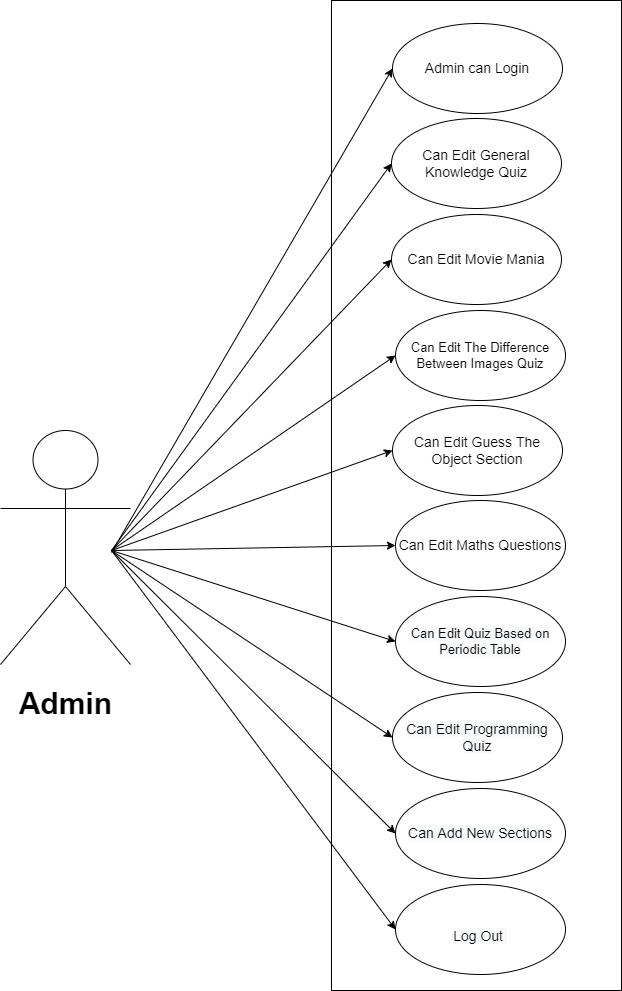

The diagram above was exported from draw.io. Its source (the exported page's mxGraphModel, read from the mxfile embedded in the PNG):
<mxGraphModel dx="814" dy="409" grid="1" gridSize="10" guides="1" tooltips="1" connect="1" arrows="1" fold="1" page="1" pageScale="1" pageWidth="850" pageHeight="1100" math="0" shadow="0">
  <root>
    <mxCell id="0" />
    <mxCell id="1" parent="0" />
    <mxCell id="rvOgdmCz-SRNwZ7M6EXW-1" value="" style="rounded=0;whiteSpace=wrap;html=1;" vertex="1" parent="1">
      <mxGeometry x="821" y="190" width="290" height="990" as="geometry" />
    </mxCell>
    <mxCell id="rvOgdmCz-SRNwZ7M6EXW-2" value="&lt;span style=&quot;font-size: 14px&quot;&gt;Admin can Login&lt;/span&gt;" style="ellipse;whiteSpace=wrap;html=1;" vertex="1" parent="1">
      <mxGeometry x="882" y="213" width="170" height="90" as="geometry" />
    </mxCell>
    <mxCell id="rvOgdmCz-SRNwZ7M6EXW-3" value="&lt;font style=&quot;font-size: 14px&quot;&gt;Can Edit General Knowledge Quiz&lt;/font&gt;" style="ellipse;whiteSpace=wrap;html=1;" vertex="1" parent="1">
      <mxGeometry x="881" y="308" width="170" height="90" as="geometry" />
    </mxCell>
    <mxCell id="rvOgdmCz-SRNwZ7M6EXW-4" value="&lt;span&gt;&lt;font style=&quot;font-size: 14px&quot;&gt;Can Edit Movie Mania&lt;/font&gt;&lt;/span&gt;" style="ellipse;whiteSpace=wrap;html=1;" vertex="1" parent="1">
      <mxGeometry x="881" y="404" width="170" height="90" as="geometry" />
    </mxCell>
    <mxCell id="rvOgdmCz-SRNwZ7M6EXW-5" value="&#10;&#10;&lt;span style=&quot;color: rgb(0, 0, 0); font-family: helvetica; font-size: 14px; font-style: normal; font-weight: 400; letter-spacing: normal; text-align: center; text-indent: 0px; text-transform: none; word-spacing: 0px; background-color: rgb(248, 249, 250); display: inline; float: none;&quot;&gt;Can Add New Sections&lt;/span&gt;&#10;&#10;" style="ellipse;whiteSpace=wrap;html=1;" vertex="1" parent="1">
      <mxGeometry x="885" y="978" width="170" height="90" as="geometry" />
    </mxCell>
    <mxCell id="rvOgdmCz-SRNwZ7M6EXW-6" value="&lt;span style=&quot;color: rgb(0 , 0 , 0) ; font-family: &amp;#34;helvetica&amp;#34; ; font-size: 14px ; font-style: normal ; font-weight: 400 ; letter-spacing: normal ; text-align: center ; text-indent: 0px ; text-transform: none ; word-spacing: 0px ; background-color: rgb(248 , 249 , 250) ; display: inline ; float: none&quot;&gt;Can Edit Programming Quiz&lt;/span&gt;" style="ellipse;whiteSpace=wrap;html=1;" vertex="1" parent="1">
      <mxGeometry x="882" y="882" width="170" height="90" as="geometry" />
    </mxCell>
    <mxCell id="rvOgdmCz-SRNwZ7M6EXW-7" value="&lt;span style=&quot;color: rgb(0 , 0 , 0) ; font-family: &amp;#34;helvetica&amp;#34; ; font-style: normal ; font-weight: 400 ; letter-spacing: normal ; text-align: center ; text-indent: 0px ; text-transform: none ; word-spacing: 0px ; background-color: rgb(248 , 249 , 250) ; display: inline ; float: none&quot;&gt;&lt;font style=&quot;font-size: 13px&quot;&gt;Can Edit Quiz Based on Periodic Table&lt;/font&gt;&lt;/span&gt;" style="ellipse;whiteSpace=wrap;html=1;" vertex="1" parent="1">
      <mxGeometry x="885" y="786" width="170" height="90" as="geometry" />
    </mxCell>
    <mxCell id="rvOgdmCz-SRNwZ7M6EXW-8" value="&lt;font style=&quot;font-size: 14px&quot;&gt;Can Edit Maths Questions&lt;/font&gt;" style="ellipse;whiteSpace=wrap;html=1;" vertex="1" parent="1">
      <mxGeometry x="885" y="690" width="170" height="90" as="geometry" />
    </mxCell>
    <mxCell id="rvOgdmCz-SRNwZ7M6EXW-9" value="&lt;font style=&quot;font-size: 14px&quot;&gt;Can Edit Guess The Object Section&lt;/font&gt;" style="ellipse;whiteSpace=wrap;html=1;" vertex="1" parent="1">
      <mxGeometry x="882" y="595" width="170" height="90" as="geometry" />
    </mxCell>
    <mxCell id="rvOgdmCz-SRNwZ7M6EXW-10" value="&lt;font style=&quot;font-size: 13px&quot;&gt;Can Edit The Difference Between Images Quiz&lt;/font&gt;" style="ellipse;whiteSpace=wrap;html=1;" vertex="1" parent="1">
      <mxGeometry x="885" y="500" width="170" height="90" as="geometry" />
    </mxCell>
    <mxCell id="rvOgdmCz-SRNwZ7M6EXW-11" value="&lt;br&gt;&lt;br&gt;&lt;span style=&quot;color: rgb(0 , 0 , 0) ; font-style: normal ; font-weight: 400 ; letter-spacing: normal ; text-align: center ; text-indent: 0px ; text-transform: none ; word-spacing: 0px ; font-family: &amp;#34;helvetica&amp;#34; ; font-size: 14px ; background-color: rgb(248 , 249 , 250) ; display: inline ; float: none&quot;&gt;Log Out&amp;nbsp;&lt;/span&gt;&lt;br style=&quot;color: rgb(0 , 0 , 0) ; font-family: &amp;#34;helvetica&amp;#34; ; font-size: 12px ; font-style: normal ; font-weight: 400 ; letter-spacing: normal ; text-align: center ; text-indent: 0px ; text-transform: none ; word-spacing: 0px ; background-color: rgb(248 , 249 , 250)&quot;&gt;&lt;br&gt;" style="ellipse;whiteSpace=wrap;html=1;" vertex="1" parent="1">
      <mxGeometry x="885" y="1074" width="170" height="90" as="geometry" />
    </mxCell>
    <mxCell id="rvOgdmCz-SRNwZ7M6EXW-12" value="&lt;h2&gt;&lt;span style=&quot;font-size: 30px&quot;&gt;Admin&lt;/span&gt;&lt;/h2&gt;" style="shape=umlActor;verticalLabelPosition=bottom;verticalAlign=top;html=1;outlineConnect=0;" vertex="1" parent="1">
      <mxGeometry x="490" y="620" width="130" height="234" as="geometry" />
    </mxCell>
    <mxCell id="rvOgdmCz-SRNwZ7M6EXW-13" value="" style="endArrow=classic;html=1;rounded=0;fontSize=14;entryX=0;entryY=0.5;entryDx=0;entryDy=0;" edge="1" parent="1" target="rvOgdmCz-SRNwZ7M6EXW-2">
      <mxGeometry width="50" height="50" relative="1" as="geometry">
        <mxPoint x="601" y="742" as="sourcePoint" />
        <mxPoint x="651" y="692" as="targetPoint" />
      </mxGeometry>
    </mxCell>
    <mxCell id="rvOgdmCz-SRNwZ7M6EXW-14" value="" style="endArrow=classic;html=1;rounded=0;fontSize=14;entryX=0;entryY=0.5;entryDx=0;entryDy=0;" edge="1" parent="1" target="rvOgdmCz-SRNwZ7M6EXW-3">
      <mxGeometry width="50" height="50" relative="1" as="geometry">
        <mxPoint x="601" y="740" as="sourcePoint" />
        <mxPoint x="902" y="128" as="targetPoint" />
      </mxGeometry>
    </mxCell>
    <mxCell id="rvOgdmCz-SRNwZ7M6EXW-15" value="" style="endArrow=classic;html=1;rounded=0;fontSize=14;entryX=0;entryY=0.5;entryDx=0;entryDy=0;" edge="1" parent="1" target="rvOgdmCz-SRNwZ7M6EXW-4">
      <mxGeometry width="50" height="50" relative="1" as="geometry">
        <mxPoint x="601" y="740" as="sourcePoint" />
        <mxPoint x="901" y="223" as="targetPoint" />
      </mxGeometry>
    </mxCell>
    <mxCell id="rvOgdmCz-SRNwZ7M6EXW-16" value="" style="endArrow=classic;html=1;rounded=0;fontSize=14;entryX=0;entryY=0.5;entryDx=0;entryDy=0;" edge="1" parent="1" target="rvOgdmCz-SRNwZ7M6EXW-10">
      <mxGeometry width="50" height="50" relative="1" as="geometry">
        <mxPoint x="601" y="740" as="sourcePoint" />
        <mxPoint x="901" y="319" as="targetPoint" />
      </mxGeometry>
    </mxCell>
    <mxCell id="rvOgdmCz-SRNwZ7M6EXW-17" value="" style="endArrow=classic;html=1;rounded=0;fontSize=14;entryX=0;entryY=0.5;entryDx=0;entryDy=0;" edge="1" parent="1" target="rvOgdmCz-SRNwZ7M6EXW-9">
      <mxGeometry width="50" height="50" relative="1" as="geometry">
        <mxPoint x="601" y="740" as="sourcePoint" />
        <mxPoint x="905" y="415" as="targetPoint" />
      </mxGeometry>
    </mxCell>
    <mxCell id="rvOgdmCz-SRNwZ7M6EXW-18" value="" style="endArrow=classic;html=1;rounded=0;fontSize=14;entryX=0;entryY=0.5;entryDx=0;entryDy=0;" edge="1" parent="1" target="rvOgdmCz-SRNwZ7M6EXW-8">
      <mxGeometry width="50" height="50" relative="1" as="geometry">
        <mxPoint x="601" y="740" as="sourcePoint" />
        <mxPoint x="905" y="415" as="targetPoint" />
      </mxGeometry>
    </mxCell>
    <mxCell id="rvOgdmCz-SRNwZ7M6EXW-19" value="" style="endArrow=classic;html=1;rounded=0;fontSize=14;entryX=0;entryY=0.5;entryDx=0;entryDy=0;" edge="1" parent="1" target="rvOgdmCz-SRNwZ7M6EXW-7">
      <mxGeometry width="50" height="50" relative="1" as="geometry">
        <mxPoint x="601" y="740" as="sourcePoint" />
        <mxPoint x="905" y="415" as="targetPoint" />
      </mxGeometry>
    </mxCell>
    <mxCell id="rvOgdmCz-SRNwZ7M6EXW-20" value="" style="endArrow=classic;html=1;rounded=0;fontSize=14;entryX=0;entryY=0.5;entryDx=0;entryDy=0;" edge="1" parent="1" target="rvOgdmCz-SRNwZ7M6EXW-6">
      <mxGeometry width="50" height="50" relative="1" as="geometry">
        <mxPoint x="601" y="740" as="sourcePoint" />
        <mxPoint x="905" y="415" as="targetPoint" />
      </mxGeometry>
    </mxCell>
    <mxCell id="rvOgdmCz-SRNwZ7M6EXW-21" value="" style="endArrow=classic;html=1;rounded=0;fontSize=14;entryX=0;entryY=0.5;entryDx=0;entryDy=0;" edge="1" parent="1" target="rvOgdmCz-SRNwZ7M6EXW-5">
      <mxGeometry width="50" height="50" relative="1" as="geometry">
        <mxPoint x="601" y="740" as="sourcePoint" />
        <mxPoint x="905" y="415" as="targetPoint" />
      </mxGeometry>
    </mxCell>
    <mxCell id="rvOgdmCz-SRNwZ7M6EXW-22" value="" style="endArrow=classic;html=1;rounded=0;fontSize=14;entryX=0;entryY=0.5;entryDx=0;entryDy=0;" edge="1" parent="1" target="rvOgdmCz-SRNwZ7M6EXW-11">
      <mxGeometry width="50" height="50" relative="1" as="geometry">
        <mxPoint x="601" y="740" as="sourcePoint" />
        <mxPoint x="905" y="415" as="targetPoint" />
      </mxGeometry>
    </mxCell>
  </root>
</mxGraphModel>